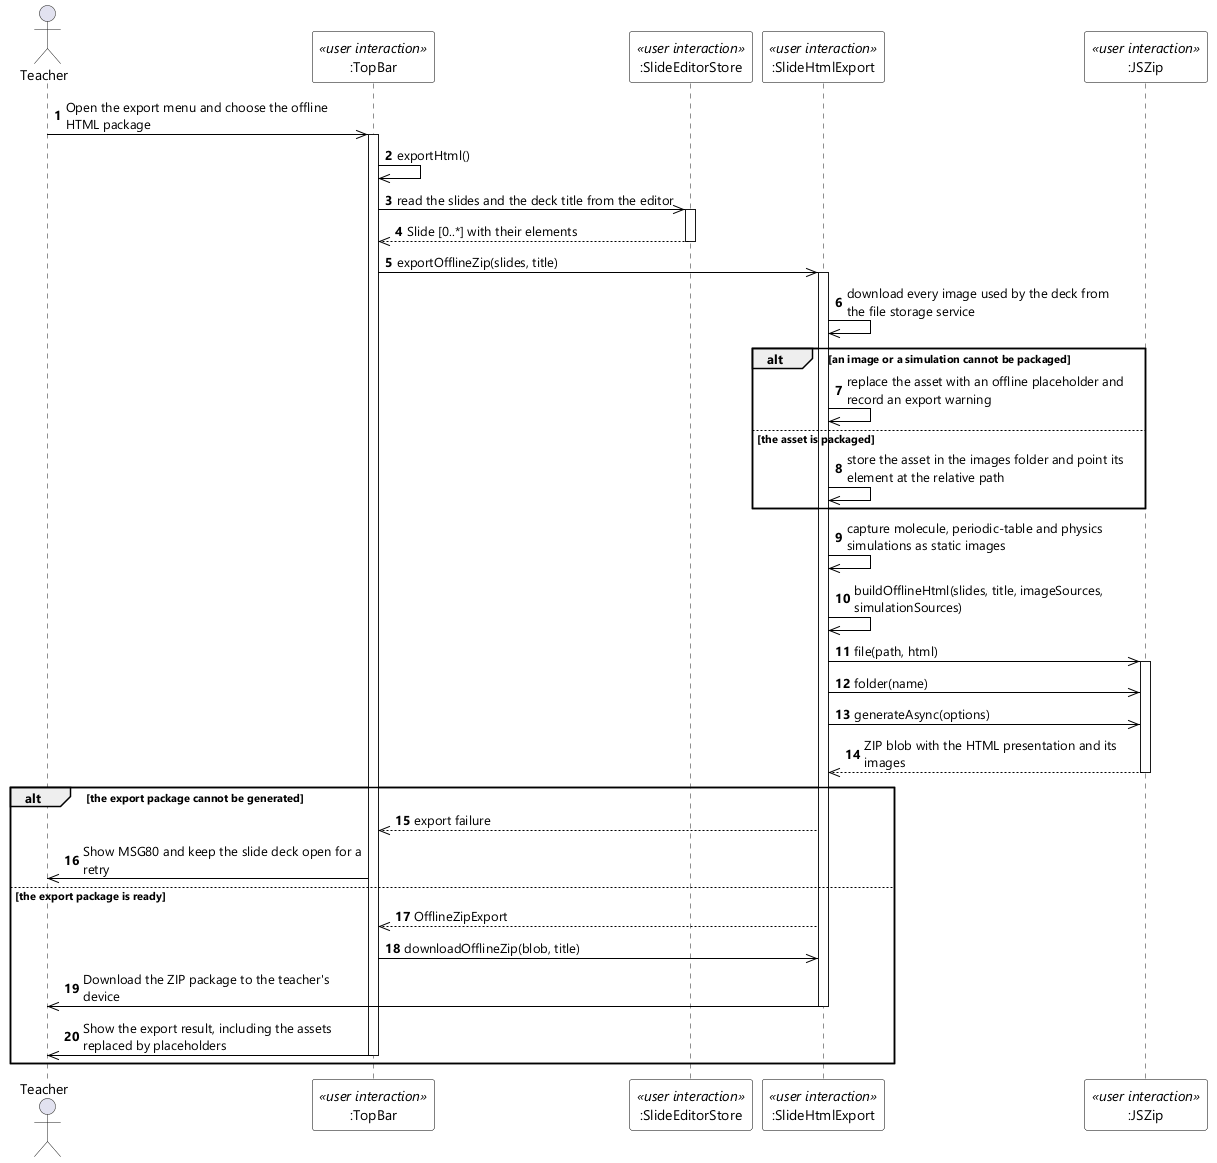

The diagram above was rendered by PlantUML. Its source (embedded in the PNG):
@startuml UC-17 Export Slide - Sequence Diagram (stereo)
skinparamlocked dpi 96
skinparam defaultFontName "Segoe UI"
skinparam shadowing false
skinparam ParticipantBackgroundColor #FFFFFF
skinparam ParticipantBorderColor #000000
skinparam ArrowColor #000000
skinparam sequenceMessageAlign left
skinparam maxMessageSize 280

actor Teacher
participant ":TopBar" as TB <<user interaction>>
participant ":SlideEditorStore" as STORE <<user interaction>>
participant ":SlideHtmlExport" as EXP <<user interaction>>
participant ":JSZip" as ZIP <<user interaction>>

autonumber
Teacher ->> TB : Open the export menu and choose the offline HTML package
activate TB
TB ->> TB : exportHtml()
TB ->> STORE : read the slides and the deck title from the editor
activate STORE
STORE -->> TB : Slide [0..*] with their elements
deactivate STORE
TB ->> EXP : exportOfflineZip(slides, title)
activate EXP
EXP ->> EXP : download every image used by the deck from the file storage service

alt an image or a simulation cannot be packaged
  EXP ->> EXP : replace the asset with an offline placeholder and record an export warning
else the asset is packaged
  EXP ->> EXP : store the asset in the images folder and point its element at the relative path
end

EXP ->> EXP : capture molecule, periodic-table and physics simulations as static images
EXP ->> EXP : buildOfflineHtml(slides, title, imageSources, simulationSources)
EXP ->> ZIP : file(path, html)
activate ZIP
EXP ->> ZIP : folder(name)
EXP ->> ZIP : generateAsync(options)
ZIP -->> EXP : ZIP blob with the HTML presentation and its images
deactivate ZIP

alt the export package cannot be generated
  EXP -->> TB : export failure
  TB ->> Teacher : Show MSG80 and keep the slide deck open for a retry
else the export package is ready
  EXP -->> TB : OfflineZipExport
  TB ->> EXP : downloadOfflineZip(blob, title)
  EXP ->> Teacher : Download the ZIP package to the teacher's device
  deactivate EXP
  TB ->> Teacher : Show the export result, including the assets replaced by placeholders
  deactivate TB
end
@enduml